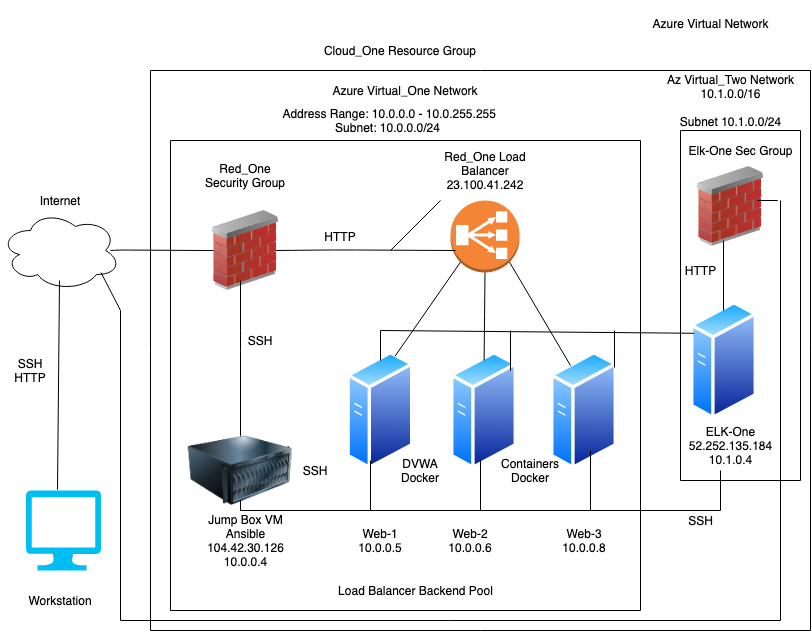

The diagram above was exported from draw.io. Its source (the exported page's mxGraphModel, read from the mxfile embedded in the PNG):
<mxGraphModel dx="910" dy="615" grid="1" gridSize="10" guides="1" tooltips="1" connect="1" arrows="1" fold="1" page="1" pageScale="1" pageWidth="850" pageHeight="1100" math="0" shadow="0">
  <root>
    <mxCell id="0" />
    <mxCell id="1" parent="0" />
    <mxCell id="Zr6ZficEovzF481teSzo-3" value="" style="verticalLabelPosition=bottom;html=1;verticalAlign=top;align=center;strokeColor=none;fillColor=#00BEF2;shape=mxgraph.azure.computer;pointerEvents=1;" parent="1" vertex="1">
      <mxGeometry x="65.5" y="510" width="75" height="80" as="geometry" />
    </mxCell>
    <mxCell id="mPUtdoOediYQJ3OTxs4t-7" value="" style="ellipse;shape=cloud;whiteSpace=wrap;html=1;" parent="1" vertex="1">
      <mxGeometry x="40" y="230" width="120" height="80" as="geometry" />
    </mxCell>
    <mxCell id="wg5oxNVe5WKvz62IwCVS-1" value="" style="aspect=fixed;perimeter=ellipsePerimeter;html=1;align=center;shadow=0;dashed=0;spacingTop=3;image;image=img/lib/active_directory/generic_server.svg;" parent="1" vertex="1">
      <mxGeometry x="386.4" y="370" width="67.2" height="120" as="geometry" />
    </mxCell>
    <mxCell id="wg5oxNVe5WKvz62IwCVS-2" value="" style="aspect=fixed;perimeter=ellipsePerimeter;html=1;align=center;shadow=0;dashed=0;spacingTop=3;image;image=img/lib/active_directory/generic_server.svg;" parent="1" vertex="1">
      <mxGeometry x="489.99999999999994" y="370" width="67.2" height="120" as="geometry" />
    </mxCell>
    <mxCell id="wg5oxNVe5WKvz62IwCVS-3" value="" style="aspect=fixed;perimeter=ellipsePerimeter;html=1;align=center;shadow=0;dashed=0;spacingTop=3;image;image=img/lib/active_directory/generic_server.svg;" parent="1" vertex="1">
      <mxGeometry x="590" y="370" width="67.2" height="120" as="geometry" />
    </mxCell>
    <mxCell id="wg5oxNVe5WKvz62IwCVS-5" value="" style="outlineConnect=0;dashed=0;verticalLabelPosition=bottom;verticalAlign=top;align=center;html=1;shape=mxgraph.aws3.classic_load_balancer;fillColor=#F58536;gradientColor=none;" parent="1" vertex="1">
      <mxGeometry x="490" y="220" width="69" height="72" as="geometry" />
    </mxCell>
    <mxCell id="wg5oxNVe5WKvz62IwCVS-8" value="Internet" style="text;html=1;strokeColor=none;fillColor=none;align=center;verticalAlign=middle;whiteSpace=wrap;rounded=0;" parent="1" vertex="1">
      <mxGeometry x="80" y="210" width="40" height="20" as="geometry" />
    </mxCell>
    <mxCell id="wg5oxNVe5WKvz62IwCVS-10" value="Workstation" style="text;html=1;strokeColor=none;fillColor=none;align=center;verticalAlign=middle;whiteSpace=wrap;rounded=0;" parent="1" vertex="1">
      <mxGeometry x="80" y="610" width="40" height="20" as="geometry" />
    </mxCell>
    <mxCell id="wg5oxNVe5WKvz62IwCVS-11" value="Red_One Security Group" style="text;html=1;strokeColor=none;fillColor=none;align=center;verticalAlign=middle;whiteSpace=wrap;rounded=0;" parent="1" vertex="1">
      <mxGeometry x="235" y="180" width="100" height="30" as="geometry" />
    </mxCell>
    <mxCell id="wg5oxNVe5WKvz62IwCVS-12" value="Jump Box VM&lt;br&gt;Ansible&lt;br&gt;104.42.30.126&lt;br&gt;10.0.0.4" style="text;html=1;strokeColor=none;fillColor=none;align=center;verticalAlign=middle;whiteSpace=wrap;rounded=0;" parent="1" vertex="1">
      <mxGeometry x="257.5" y="550" width="55" height="20" as="geometry" />
    </mxCell>
    <mxCell id="wg5oxNVe5WKvz62IwCVS-13" value="Web-1&lt;br&gt;10.0.0.5" style="text;html=1;strokeColor=none;fillColor=none;align=center;verticalAlign=middle;whiteSpace=wrap;rounded=0;" parent="1" vertex="1">
      <mxGeometry x="400" y="550" width="40" height="20" as="geometry" />
    </mxCell>
    <mxCell id="wg5oxNVe5WKvz62IwCVS-14" value="Web-2&lt;br&gt;10.0.0.6" style="text;html=1;strokeColor=none;fillColor=none;align=center;verticalAlign=middle;whiteSpace=wrap;rounded=0;" parent="1" vertex="1">
      <mxGeometry x="490.00000000000006" y="550" width="40" height="20" as="geometry" />
    </mxCell>
    <mxCell id="wg5oxNVe5WKvz62IwCVS-23" value="" style="endArrow=none;startArrow=none;html=1;entryX=0.145;entryY=0.855;entryDx=0;entryDy=0;entryPerimeter=0;exitX=0.75;exitY=0;exitDx=0;exitDy=0;startFill=0;endFill=0;" parent="1" source="wg5oxNVe5WKvz62IwCVS-1" target="wg5oxNVe5WKvz62IwCVS-5" edge="1">
      <mxGeometry width="50" height="50" relative="1" as="geometry">
        <mxPoint x="430" y="260" as="sourcePoint" />
        <mxPoint x="487.2" y="200" as="targetPoint" />
      </mxGeometry>
    </mxCell>
    <mxCell id="wg5oxNVe5WKvz62IwCVS-24" value="" style="endArrow=none;startArrow=none;html=1;entryX=0.5;entryY=1;entryDx=0;entryDy=0;entryPerimeter=0;startFill=0;endFill=0;exitX=0.5;exitY=0.083;exitDx=0;exitDy=0;exitPerimeter=0;" parent="1" source="wg5oxNVe5WKvz62IwCVS-2" target="wg5oxNVe5WKvz62IwCVS-5" edge="1">
      <mxGeometry width="50" height="50" relative="1" as="geometry">
        <mxPoint x="533" y="300" as="sourcePoint" />
        <mxPoint x="530" y="210" as="targetPoint" />
      </mxGeometry>
    </mxCell>
    <mxCell id="wg5oxNVe5WKvz62IwCVS-25" value="" style="endArrow=none;startArrow=none;html=1;entryX=0.855;entryY=0.855;entryDx=0;entryDy=0;entryPerimeter=0;startFill=0;endFill=0;" parent="1" target="wg5oxNVe5WKvz62IwCVS-5" edge="1">
      <mxGeometry width="50" height="50" relative="1" as="geometry">
        <mxPoint x="610" y="385" as="sourcePoint" />
        <mxPoint x="580" y="192" as="targetPoint" />
      </mxGeometry>
    </mxCell>
    <mxCell id="wg5oxNVe5WKvz62IwCVS-27" value="Web-3&lt;br&gt;10.0.0.8" style="text;html=1;strokeColor=none;fillColor=none;align=center;verticalAlign=middle;whiteSpace=wrap;rounded=0;" parent="1" vertex="1">
      <mxGeometry x="603.6" y="550" width="40" height="20" as="geometry" />
    </mxCell>
    <mxCell id="wg5oxNVe5WKvz62IwCVS-29" value="" style="endArrow=none;html=1;endFill=0;" parent="1" edge="1">
      <mxGeometry width="50" height="50" relative="1" as="geometry">
        <mxPoint x="315" y="270" as="sourcePoint" />
        <mxPoint x="495" y="270" as="targetPoint" />
        <Array as="points">
          <mxPoint x="365" y="269.5" />
          <mxPoint x="395" y="269.5" />
        </Array>
      </mxGeometry>
    </mxCell>
    <mxCell id="wg5oxNVe5WKvz62IwCVS-32" value="" style="endArrow=none;html=1;entryX=0;entryY=0.5;entryDx=0;entryDy=0;" parent="1" target="wg5oxNVe5WKvz62IwCVS-7" edge="1">
      <mxGeometry width="50" height="50" relative="1" as="geometry">
        <mxPoint x="150" y="270" as="sourcePoint" />
        <mxPoint x="238" y="270" as="targetPoint" />
        <Array as="points">
          <mxPoint x="158" y="269.5" />
        </Array>
      </mxGeometry>
    </mxCell>
    <mxCell id="wg5oxNVe5WKvz62IwCVS-38" value="" style="endArrow=none;html=1;" parent="1" source="wg5oxNVe5WKvz62IwCVS-7" edge="1">
      <mxGeometry width="50" height="50" relative="1" as="geometry">
        <mxPoint x="280" y="410" as="sourcePoint" />
        <mxPoint x="280" y="270" as="targetPoint" />
      </mxGeometry>
    </mxCell>
    <mxCell id="wg5oxNVe5WKvz62IwCVS-41" value="" style="endArrow=none;html=1;" parent="1" edge="1" source="wg5oxNVe5WKvz62IwCVS-4">
      <mxGeometry width="50" height="50" relative="1" as="geometry">
        <mxPoint x="280" y="530" as="sourcePoint" />
        <mxPoint x="280" y="460" as="targetPoint" />
        <Array as="points" />
      </mxGeometry>
    </mxCell>
    <mxCell id="wg5oxNVe5WKvz62IwCVS-42" value="" style="endArrow=none;html=1;" parent="1" edge="1">
      <mxGeometry width="50" height="50" relative="1" as="geometry">
        <mxPoint x="280" y="530" as="sourcePoint" />
        <mxPoint x="760" y="530" as="targetPoint" />
      </mxGeometry>
    </mxCell>
    <mxCell id="wg5oxNVe5WKvz62IwCVS-44" value="" style="endArrow=none;html=1;" parent="1" edge="1">
      <mxGeometry width="50" height="50" relative="1" as="geometry">
        <mxPoint x="520" y="480" as="sourcePoint" />
        <mxPoint x="520" y="530" as="targetPoint" />
        <Array as="points" />
      </mxGeometry>
    </mxCell>
    <mxCell id="FkkHiya4d2x8H9xkBGSK-1" value="SSH" style="text;html=1;strokeColor=none;fillColor=none;align=center;verticalAlign=middle;whiteSpace=wrap;rounded=0;" parent="1" vertex="1">
      <mxGeometry x="280" y="350" width="40" height="20" as="geometry" />
    </mxCell>
    <mxCell id="FkkHiya4d2x8H9xkBGSK-2" value="HTTP" style="text;html=1;strokeColor=none;fillColor=none;align=center;verticalAlign=middle;whiteSpace=wrap;rounded=0;" parent="1" vertex="1">
      <mxGeometry x="360" y="246" width="40" height="20" as="geometry" />
    </mxCell>
    <mxCell id="FkkHiya4d2x8H9xkBGSK-3" value="SSH&lt;br&gt;" style="text;html=1;strokeColor=none;fillColor=none;align=center;verticalAlign=middle;whiteSpace=wrap;rounded=0;" parent="1" vertex="1">
      <mxGeometry x="335" y="480" width="40" height="20" as="geometry" />
    </mxCell>
    <mxCell id="FkkHiya4d2x8H9xkBGSK-4" value="DVWA&lt;br&gt;Docker" style="text;html=1;strokeColor=none;fillColor=none;align=center;verticalAlign=middle;whiteSpace=wrap;rounded=0;" parent="1" vertex="1">
      <mxGeometry x="440" y="480" width="40" height="20" as="geometry" />
    </mxCell>
    <mxCell id="FkkHiya4d2x8H9xkBGSK-5" value="Red_One Load Balancer&lt;br&gt;23.100.41.242" style="text;html=1;strokeColor=none;fillColor=none;align=center;verticalAlign=middle;whiteSpace=wrap;rounded=0;" parent="1" vertex="1">
      <mxGeometry x="480" y="180" width="90" height="20" as="geometry" />
    </mxCell>
    <mxCell id="FkkHiya4d2x8H9xkBGSK-7" value="Containers&lt;br&gt;Docker" style="text;html=1;strokeColor=none;fillColor=none;align=center;verticalAlign=middle;whiteSpace=wrap;rounded=0;" parent="1" vertex="1">
      <mxGeometry x="550" y="480" width="40" height="20" as="geometry" />
    </mxCell>
    <mxCell id="FkkHiya4d2x8H9xkBGSK-8" value="Cloud_One Resource Group" style="text;html=1;strokeColor=none;fillColor=none;align=center;verticalAlign=middle;whiteSpace=wrap;rounded=0;" parent="1" vertex="1">
      <mxGeometry x="335" y="60" width="210" height="20" as="geometry" />
    </mxCell>
    <mxCell id="FkkHiya4d2x8H9xkBGSK-9" value="Azure Virtual_One Network" style="text;html=1;strokeColor=none;fillColor=none;align=center;verticalAlign=middle;whiteSpace=wrap;rounded=0;" parent="1" vertex="1">
      <mxGeometry x="370" y="100" width="150" height="20" as="geometry" />
    </mxCell>
    <mxCell id="FkkHiya4d2x8H9xkBGSK-10" value="SSH&lt;br&gt;HTTP" style="text;html=1;strokeColor=none;fillColor=none;align=center;verticalAlign=middle;whiteSpace=wrap;rounded=0;" parent="1" vertex="1">
      <mxGeometry x="50" y="380" width="40" height="20" as="geometry" />
    </mxCell>
    <mxCell id="o-3LjIGgSnqSkwpuOpJZ-2" value="" style="endArrow=none;html=1;" parent="1" edge="1">
      <mxGeometry width="50" height="50" relative="1" as="geometry">
        <mxPoint x="210" y="630" as="sourcePoint" />
        <mxPoint x="210" y="160" as="targetPoint" />
      </mxGeometry>
    </mxCell>
    <mxCell id="o-3LjIGgSnqSkwpuOpJZ-3" value="" style="endArrow=none;html=1;" parent="1" edge="1">
      <mxGeometry width="50" height="50" relative="1" as="geometry">
        <mxPoint x="210" y="630" as="sourcePoint" />
        <mxPoint x="680" y="630" as="targetPoint" />
      </mxGeometry>
    </mxCell>
    <mxCell id="o-3LjIGgSnqSkwpuOpJZ-4" value="" style="endArrow=none;html=1;" parent="1" edge="1">
      <mxGeometry width="50" height="50" relative="1" as="geometry">
        <mxPoint x="680" y="630" as="sourcePoint" />
        <mxPoint x="680" y="160" as="targetPoint" />
      </mxGeometry>
    </mxCell>
    <mxCell id="o-3LjIGgSnqSkwpuOpJZ-5" value="" style="endArrow=none;html=1;" parent="1" edge="1">
      <mxGeometry width="50" height="50" relative="1" as="geometry">
        <mxPoint x="210" y="160" as="sourcePoint" />
        <mxPoint x="680" y="160" as="targetPoint" />
      </mxGeometry>
    </mxCell>
    <mxCell id="o-3LjIGgSnqSkwpuOpJZ-6" value="" style="endArrow=none;html=1;" parent="1" edge="1">
      <mxGeometry width="50" height="50" relative="1" as="geometry">
        <mxPoint x="190" y="90" as="sourcePoint" />
        <mxPoint x="850" y="90" as="targetPoint" />
      </mxGeometry>
    </mxCell>
    <mxCell id="o-3LjIGgSnqSkwpuOpJZ-8" value="" style="endArrow=none;html=1;" parent="1" edge="1">
      <mxGeometry width="50" height="50" relative="1" as="geometry">
        <mxPoint x="190" y="650" as="sourcePoint" />
        <mxPoint x="190" y="90" as="targetPoint" />
      </mxGeometry>
    </mxCell>
    <mxCell id="o-3LjIGgSnqSkwpuOpJZ-9" value="" style="endArrow=none;html=1;" parent="1" edge="1">
      <mxGeometry width="50" height="50" relative="1" as="geometry">
        <mxPoint x="190" y="650" as="sourcePoint" />
        <mxPoint x="850" y="650" as="targetPoint" />
      </mxGeometry>
    </mxCell>
    <mxCell id="o-3LjIGgSnqSkwpuOpJZ-12" value="" style="endArrow=none;html=1;" parent="1" edge="1">
      <mxGeometry width="50" height="50" relative="1" as="geometry">
        <mxPoint x="410" y="530" as="sourcePoint" />
        <mxPoint x="410" y="480" as="targetPoint" />
      </mxGeometry>
    </mxCell>
    <mxCell id="wg5oxNVe5WKvz62IwCVS-7" value="" style="image;html=1;image=img/lib/clip_art/networking/Firewall_02_128x128.png" parent="1" vertex="1">
      <mxGeometry x="245" y="230" width="80" height="80" as="geometry" />
    </mxCell>
    <mxCell id="o-3LjIGgSnqSkwpuOpJZ-14" value="" style="endArrow=none;html=1;exitX=0.42;exitY=-0.012;exitDx=0;exitDy=0;exitPerimeter=0;" parent="1" source="Zr6ZficEovzF481teSzo-3" edge="1">
      <mxGeometry width="50" height="50" relative="1" as="geometry">
        <mxPoint x="99" y="500" as="sourcePoint" />
        <mxPoint x="99" y="300" as="targetPoint" />
      </mxGeometry>
    </mxCell>
    <mxCell id="o-3LjIGgSnqSkwpuOpJZ-18" value="" style="endArrow=none;html=1;" parent="1" edge="1">
      <mxGeometry width="50" height="50" relative="1" as="geometry">
        <mxPoint x="630" y="530" as="sourcePoint" />
        <mxPoint x="630" y="470" as="targetPoint" />
      </mxGeometry>
    </mxCell>
    <mxCell id="o-3LjIGgSnqSkwpuOpJZ-19" value="" style="endArrow=none;html=1;exitX=0.5;exitY=0;exitDx=0;exitDy=0;" parent="1" edge="1" source="wg5oxNVe5WKvz62IwCVS-4">
      <mxGeometry width="50" height="50" relative="1" as="geometry">
        <mxPoint x="280" y="448" as="sourcePoint" />
        <mxPoint x="280" y="300" as="targetPoint" />
        <Array as="points">
          <mxPoint x="280" y="360" />
        </Array>
      </mxGeometry>
    </mxCell>
    <mxCell id="MHpbYIHiX1hb1M9DWl5K-1" value="&amp;nbsp;Address Range: 10.0.0.0 - 10.0.255.255&lt;br&gt;Subnet: 10.0.0.0/24" style="text;html=1;strokeColor=none;fillColor=none;align=center;verticalAlign=middle;whiteSpace=wrap;rounded=0;" parent="1" vertex="1">
      <mxGeometry x="310" y="130" width="235" height="20" as="geometry" />
    </mxCell>
    <mxCell id="axuArP1r6OG3CpK_xG1Q-1" value="" style="aspect=fixed;perimeter=ellipsePerimeter;html=1;align=center;shadow=0;dashed=0;spacingTop=3;image;image=img/lib/active_directory/generic_server.svg;" parent="1" vertex="1">
      <mxGeometry x="730" y="320" width="67.2" height="120" as="geometry" />
    </mxCell>
    <mxCell id="J2iHPRRS4md5rEuG1JeZ-1" value="" style="image;html=1;image=img/lib/clip_art/networking/Firewall_02_128x128.png" vertex="1" parent="1">
      <mxGeometry x="730" y="186" width="80" height="80" as="geometry" />
    </mxCell>
    <mxCell id="J2iHPRRS4md5rEuG1JeZ-2" value="ELK-One&lt;br&gt;52.252.135.184&lt;br&gt;10.1.0.4" style="text;html=1;align=center;verticalAlign=middle;resizable=0;points=[];autosize=1;" vertex="1" parent="1">
      <mxGeometry x="720" y="440" width="100" height="50" as="geometry" />
    </mxCell>
    <mxCell id="J2iHPRRS4md5rEuG1JeZ-3" value="" style="endArrow=none;html=1;" edge="1" parent="1">
      <mxGeometry width="50" height="50" relative="1" as="geometry">
        <mxPoint x="760" y="530" as="sourcePoint" />
        <mxPoint x="760" y="490" as="targetPoint" />
      </mxGeometry>
    </mxCell>
    <mxCell id="J2iHPRRS4md5rEuG1JeZ-5" value="" style="endArrow=none;html=1;" edge="1" parent="1">
      <mxGeometry width="50" height="50" relative="1" as="geometry">
        <mxPoint x="160" y="330" as="sourcePoint" />
        <mxPoint x="140.5" y="292" as="targetPoint" />
      </mxGeometry>
    </mxCell>
    <mxCell id="J2iHPRRS4md5rEuG1JeZ-6" value="" style="endArrow=none;html=1;entryX=0;entryY=0.25;entryDx=0;entryDy=0;" edge="1" parent="1" target="axuArP1r6OG3CpK_xG1Q-1">
      <mxGeometry width="50" height="50" relative="1" as="geometry">
        <mxPoint x="420" y="350" as="sourcePoint" />
        <mxPoint x="490" y="350" as="targetPoint" />
      </mxGeometry>
    </mxCell>
    <mxCell id="J2iHPRRS4md5rEuG1JeZ-7" value="" style="endArrow=none;html=1;" edge="1" parent="1">
      <mxGeometry width="50" height="50" relative="1" as="geometry">
        <mxPoint x="160" y="640" as="sourcePoint" />
        <mxPoint x="160" y="330" as="targetPoint" />
      </mxGeometry>
    </mxCell>
    <mxCell id="J2iHPRRS4md5rEuG1JeZ-8" value="" style="endArrow=none;html=1;" edge="1" parent="1">
      <mxGeometry width="50" height="50" relative="1" as="geometry">
        <mxPoint x="160" y="640" as="sourcePoint" />
        <mxPoint x="820" y="640" as="targetPoint" />
      </mxGeometry>
    </mxCell>
    <mxCell id="J2iHPRRS4md5rEuG1JeZ-9" value="" style="endArrow=none;html=1;" edge="1" parent="1">
      <mxGeometry width="50" height="50" relative="1" as="geometry">
        <mxPoint x="820" y="640" as="sourcePoint" />
        <mxPoint x="820" y="220" as="targetPoint" />
      </mxGeometry>
    </mxCell>
    <mxCell id="J2iHPRRS4md5rEuG1JeZ-10" value="" style="endArrow=none;html=1;" edge="1" parent="1">
      <mxGeometry width="50" height="50" relative="1" as="geometry">
        <mxPoint x="797.2" y="220" as="sourcePoint" />
        <mxPoint x="817.2" y="220" as="targetPoint" />
      </mxGeometry>
    </mxCell>
    <mxCell id="J2iHPRRS4md5rEuG1JeZ-11" value="SSH" style="text;html=1;align=center;verticalAlign=middle;resizable=0;points=[];autosize=1;" vertex="1" parent="1">
      <mxGeometry x="720" y="530" width="40" height="20" as="geometry" />
    </mxCell>
    <mxCell id="J2iHPRRS4md5rEuG1JeZ-12" value="" style="endArrow=none;html=1;" edge="1" parent="1">
      <mxGeometry width="50" height="50" relative="1" as="geometry">
        <mxPoint x="420" y="380" as="sourcePoint" />
        <mxPoint x="420" y="350" as="targetPoint" />
      </mxGeometry>
    </mxCell>
    <mxCell id="J2iHPRRS4md5rEuG1JeZ-13" value="" style="endArrow=none;html=1;" edge="1" parent="1">
      <mxGeometry width="50" height="50" relative="1" as="geometry">
        <mxPoint x="550" y="390" as="sourcePoint" />
        <mxPoint x="550" y="350" as="targetPoint" />
      </mxGeometry>
    </mxCell>
    <mxCell id="J2iHPRRS4md5rEuG1JeZ-14" value="" style="endArrow=none;html=1;" edge="1" parent="1">
      <mxGeometry width="50" height="50" relative="1" as="geometry">
        <mxPoint x="654" y="387" as="sourcePoint" />
        <mxPoint x="654" y="350" as="targetPoint" />
      </mxGeometry>
    </mxCell>
    <mxCell id="J2iHPRRS4md5rEuG1JeZ-15" value="" style="endArrow=none;html=1;" edge="1" parent="1">
      <mxGeometry width="50" height="50" relative="1" as="geometry">
        <mxPoint x="763" y="330" as="sourcePoint" />
        <mxPoint x="763" y="260" as="targetPoint" />
      </mxGeometry>
    </mxCell>
    <mxCell id="J2iHPRRS4md5rEuG1JeZ-17" value="Elk-One Sec Group" style="text;html=1;align=center;verticalAlign=middle;resizable=0;points=[];autosize=1;" vertex="1" parent="1">
      <mxGeometry x="720" y="160" width="120" height="20" as="geometry" />
    </mxCell>
    <mxCell id="J2iHPRRS4md5rEuG1JeZ-19" value="" style="endArrow=none;html=1;" edge="1" parent="1">
      <mxGeometry width="50" height="50" relative="1" as="geometry">
        <mxPoint x="720" y="500" as="sourcePoint" />
        <mxPoint x="720" y="150" as="targetPoint" />
      </mxGeometry>
    </mxCell>
    <mxCell id="J2iHPRRS4md5rEuG1JeZ-20" value="" style="endArrow=none;html=1;" edge="1" parent="1">
      <mxGeometry width="50" height="50" relative="1" as="geometry">
        <mxPoint x="720" y="90" as="sourcePoint" />
        <mxPoint x="840" y="90" as="targetPoint" />
      </mxGeometry>
    </mxCell>
    <mxCell id="J2iHPRRS4md5rEuG1JeZ-22" value="&lt;br&gt;Azure Virtual Network&lt;br&gt;&lt;br&gt;&lt;br&gt;" style="text;html=1;align=center;verticalAlign=middle;resizable=0;points=[];autosize=1;" vertex="1" parent="1">
      <mxGeometry x="685" y="20" width="130" height="60" as="geometry" />
    </mxCell>
    <mxCell id="J2iHPRRS4md5rEuG1JeZ-23" value="Az Virtual_Two Network&lt;br&gt;10.1.0.0/16&lt;br&gt;&lt;br&gt;Subnet 10.1.0.0/24" style="text;html=1;align=center;verticalAlign=middle;resizable=0;points=[];autosize=1;" vertex="1" parent="1">
      <mxGeometry x="700" y="90" width="140" height="60" as="geometry" />
    </mxCell>
    <mxCell id="J2iHPRRS4md5rEuG1JeZ-24" value="" style="endArrow=none;html=1;" edge="1" parent="1">
      <mxGeometry width="50" height="50" relative="1" as="geometry">
        <mxPoint x="430" y="270" as="sourcePoint" />
        <mxPoint x="480" y="220" as="targetPoint" />
      </mxGeometry>
    </mxCell>
    <mxCell id="J2iHPRRS4md5rEuG1JeZ-26" value="" style="endArrow=none;html=1;" edge="1" parent="1">
      <mxGeometry width="50" height="50" relative="1" as="geometry">
        <mxPoint x="850" y="650" as="sourcePoint" />
        <mxPoint x="850" y="90" as="targetPoint" />
      </mxGeometry>
    </mxCell>
    <mxCell id="J2iHPRRS4md5rEuG1JeZ-27" value="" style="endArrow=none;html=1;" edge="1" parent="1">
      <mxGeometry width="50" height="50" relative="1" as="geometry">
        <mxPoint x="720" y="150" as="sourcePoint" />
        <mxPoint x="840" y="150" as="targetPoint" />
      </mxGeometry>
    </mxCell>
    <mxCell id="J2iHPRRS4md5rEuG1JeZ-28" value="" style="endArrow=none;html=1;" edge="1" parent="1">
      <mxGeometry width="50" height="50" relative="1" as="geometry">
        <mxPoint x="840" y="500" as="sourcePoint" />
        <mxPoint x="840" y="150" as="targetPoint" />
      </mxGeometry>
    </mxCell>
    <mxCell id="J2iHPRRS4md5rEuG1JeZ-31" value="" style="endArrow=none;html=1;" edge="1" parent="1">
      <mxGeometry width="50" height="50" relative="1" as="geometry">
        <mxPoint x="720" y="500" as="sourcePoint" />
        <mxPoint x="840" y="500" as="targetPoint" />
      </mxGeometry>
    </mxCell>
    <mxCell id="J2iHPRRS4md5rEuG1JeZ-32" value="HTTP" style="text;html=1;align=center;verticalAlign=middle;resizable=0;points=[];autosize=1;" vertex="1" parent="1">
      <mxGeometry x="715" y="280" width="50" height="20" as="geometry" />
    </mxCell>
    <mxCell id="wg5oxNVe5WKvz62IwCVS-4" value="" style="image;html=1;image=img/lib/clip_art/computers/Server_128x128.png" parent="1" vertex="1">
      <mxGeometry x="135" y="455" width="290" height="70" as="geometry" />
    </mxCell>
    <mxCell id="J2iHPRRS4md5rEuG1JeZ-33" value="" style="endArrow=none;html=1;" edge="1" parent="1">
      <mxGeometry width="50" height="50" relative="1" as="geometry">
        <mxPoint x="280" y="530" as="sourcePoint" />
        <mxPoint x="280" y="520" as="targetPoint" />
        <Array as="points" />
      </mxGeometry>
    </mxCell>
    <mxCell id="J2iHPRRS4md5rEuG1JeZ-35" value="Load Balancer Backend Pool" style="text;html=1;align=center;verticalAlign=middle;resizable=0;points=[];autosize=1;" vertex="1" parent="1">
      <mxGeometry x="370" y="600" width="170" height="20" as="geometry" />
    </mxCell>
  </root>
</mxGraphModel>